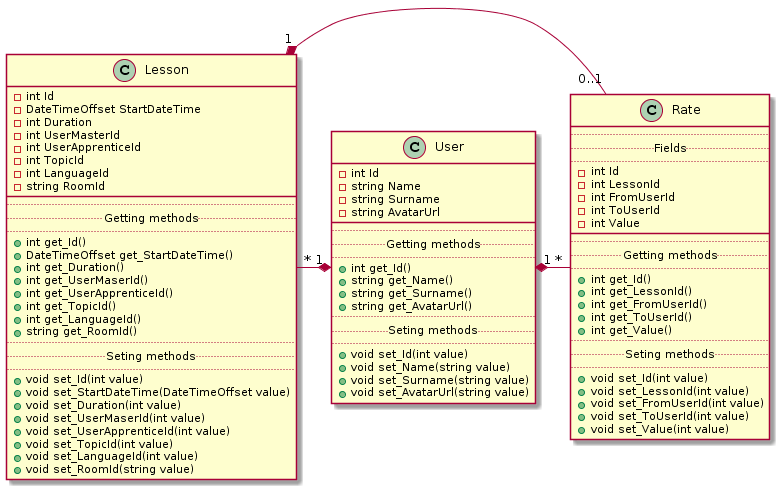

The diagram above was rendered by PlantUML. Its source (embedded in the PNG):
@startuml
class Rate {
  ..
  .. Fields ..
  ..
  -int Id
  -int LessonId
  -int FromUserId
  -int ToUserId
  -int Value
  __
  ..
  .. Getting methods ..
  ..
  +int get_Id()
  +int get_LessonId()
  +int get_FromUserId()
  +int get_ToUserId()
  +int get_Value()
  ..
  .. Seting methods ..
  ..
  +void set_Id(int value)
  +void set_LessonId(int value)
  +void set_FromUserId(int value)
  +void set_ToUserId(int value)
  +void set_Value(int value)
}

class User {
-int Id
-string Name
-string Surname
-string AvatarUrl
__
..
.. Getting methods ..
..
+int get_Id()
+string get_Name()
+string get_Surname()
+string get_AvatarUrl()  
..
.. Seting methods ..
..
+void set_Id(int value)
+void set_Name(string value)
+void set_Surname(string value)
+void set_AvatarUrl(string value)
}

class Lesson {
-int Id
-DateTimeOffset StartDateTime
-int Duration
-int UserMasterId
-int UserApprenticeId
-int TopicId
-int LanguageId
-string RoomId
__
..
.. Getting methods ..
..
+int get_Id()
+DateTimeOffset get_StartDateTime()
+int get_Duration()
+int get_UserMaserId()
+int get_UserApprenticeId()
+int get_TopicId()
+int get_LanguageId()
+string get_RoomId()  
..
.. Seting methods ..
..
+void set_Id(int value)
+void set_StartDateTime(DateTimeOffset value)
+void set_Duration(int value)
+void set_UserMaserId(int value)
+void set_UserApprenticeId(int value)
+void set_TopicId(int value)
+void set_LanguageId(int value)
+void set_RoomId(string value)  
}

User "1" *-- "*" Rate

User "1" *-left- "*" Lesson

Rate "0..1" -right-* "1" Lesson
@enduml